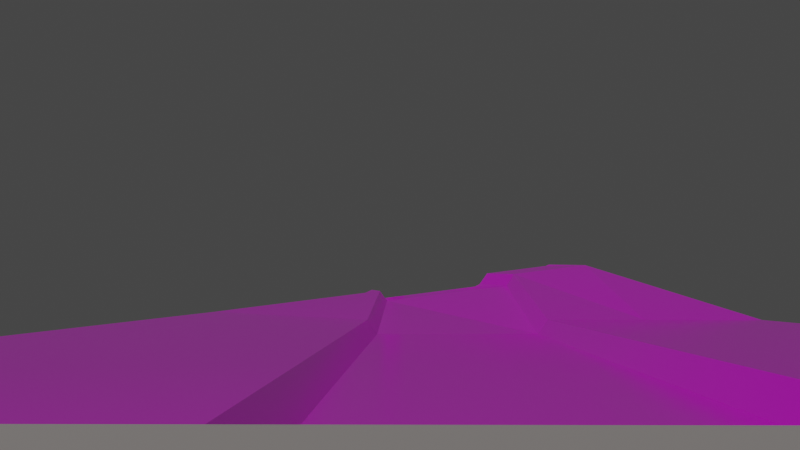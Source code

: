 # Source: Test_Map_1.blend  (saved by Blender 2.91.10; exported with 4.5.12 LTS)
import bpy
from mathutils import Matrix  # noqa: F401  (used for matrix-valued properties, if any)

bpy.ops.wm.read_factory_settings(use_empty=True)
scene = bpy.context.scene
scene.name = 'Scene'

# ---- collections
col_collection = bpy.data.collections.new('Collection'); scene.collection.children.link(col_collection)

# ---- images (referenced by path relative to the original .blend; pixels are not part of the script)
import os
ASSET_DIR = os.environ.get("B2B_ASSET_DIR", "")  # directory of the original .blend (textures are referenced by path, not embedded)
HERE = os.path.dirname(os.path.abspath(__file__))  # packed textures are extracted next to this script under _unpacked/

def load_image(name, relpath, width, height, colorspace="sRGB"):
    """Load a texture the original file referenced (path relative to the .blend, or extracted next to this script)."""
    p = next((c for c in (os.path.join(HERE, relpath), os.path.join(ASSET_DIR, relpath)) if relpath and os.path.exists(c)), "")
    if p:
        img = bpy.data.images.load(p, check_existing=True)
        img.name = name
    else:  # same state as the original file: an image datablock whose file is absent (Cycles renders it pink)
        img = bpy.data.images.new(name, width, height)
        img.source = "FILE"
        img.filepath = "//" + (relpath or name)
    img.colorspace_settings.name = colorspace
    return img
img_ground_texture__green__png_001 = load_image('Ground Texture (Green).png.001', 'Ground Texture (Green).png', 1024, 1024, 'sRGB')
img_ground_texture__red__png_001 = load_image('Ground Texture (Red).png.001', 'Ground Texture (Red).png', 1024, 1024, 'sRGB')
img_flying_shape__blue__png_001 = load_image('Flying Shape (Blue).png.001', 'Flying Shape (Blue).png', 1024, 1024, 'sRGB')

# ---- materials (node trees are filled in below, after node groups)
mat_material_002 = bpy.data.materials.new('Material.002')
mat_material_002.use_transparent_shadow = False
mat_material_001 = bpy.data.materials.new('Material.001')
mat_material_001.use_transparent_shadow = False
mat_material_003 = bpy.data.materials.new('Material.003')
mat_material_003.use_transparent_shadow = False
mat_material_004 = bpy.data.materials.new('Material.004')
mat_material_004.use_transparent_shadow = False

# ---- material node trees
mat_material_002.use_nodes = True; mat_material_002.node_tree.nodes.clear()
_N = mat_material_002.node_tree.nodes; _L = mat_material_002.node_tree.links
n0 = _N.new('ShaderNodeBsdfPrincipled'); n0.name = 'Principled BSDF'; n0.location = (10, 300)
n0.distribution = 'GGX'
n0.subsurface_method = 'BURLEY'
n0.inputs[0].default_value = (0.6445, 0.5947, 0.5733, 1.0)
n0.inputs[1].default_value = 0.5197
n0.inputs[2].default_value = 0.7992
n0.inputs[3].default_value = 1.45
n0.inputs[27].default_value = (0.0, 0.0, 0.0, 1.0)
n0.inputs[28].default_value = 1.0
n1 = _N.new('ShaderNodeOutputMaterial'); n1.name = 'Material Output'; n1.location = (300, 300)
_L.new(n0.outputs[0], n1.inputs[0])
n1.is_active_output = True
mat_material_001.use_nodes = True; mat_material_001.node_tree.nodes.clear()
_N = mat_material_001.node_tree.nodes; _L = mat_material_001.node_tree.links
n0 = _N.new('ShaderNodeBsdfPrincipled'); n0.name = 'Principled BSDF'; n0.location = (10, 300)
n0.distribution = 'GGX'
n0.subsurface_method = 'BURLEY'
n0.inputs[2].default_value = 0.2087
n0.inputs[3].default_value = 1.45
n0.inputs[13].default_value = 0.4921
n0.inputs[27].default_value = (0.0, 0.0, 0.0, 1.0)
n0.inputs[28].default_value = 1.0
n1 = _N.new('ShaderNodeOutputMaterial'); n1.name = 'Material Output'; n1.location = (300, 300)
n2 = _N.new('ShaderNodeTexImage'); n2.name = 'Image Texture'; n2.location = (-280, 275)
n2.image = img_ground_texture__green__png_001
_L.new(n0.outputs[0], n1.inputs[0])
_L.new(n2.outputs[0], n0.inputs[0])
n1.is_active_output = True
mat_material_003.use_nodes = True; mat_material_003.node_tree.nodes.clear()
_N = mat_material_003.node_tree.nodes; _L = mat_material_003.node_tree.links
n0 = _N.new('ShaderNodeBsdfPrincipled'); n0.name = 'Principled BSDF'; n0.location = (10, 300)
n0.distribution = 'GGX'
n0.subsurface_method = 'BURLEY'
n0.inputs[3].default_value = 1.45
n0.inputs[27].default_value = (0.0, 0.0, 0.0, 1.0)
n0.inputs[28].default_value = 1.0
n1 = _N.new('ShaderNodeOutputMaterial'); n1.name = 'Material Output'; n1.location = (300, 300)
n2 = _N.new('ShaderNodeTexImage'); n2.name = 'Image Texture'; n2.location = (-280, 275)
n2.image = img_ground_texture__red__png_001
_L.new(n0.outputs[0], n1.inputs[0])
_L.new(n2.outputs[0], n0.inputs[0])
n1.is_active_output = True
mat_material_004.use_nodes = True; mat_material_004.node_tree.nodes.clear()
_N = mat_material_004.node_tree.nodes; _L = mat_material_004.node_tree.links
n0 = _N.new('ShaderNodeBsdfPrincipled'); n0.name = 'Principled BSDF'; n0.location = (10, 300)
n0.distribution = 'GGX'
n0.subsurface_method = 'BURLEY'
n0.inputs[3].default_value = 1.45
n0.inputs[27].default_value = (0.0, 0.0, 0.0, 1.0)
n0.inputs[28].default_value = 1.0
n1 = _N.new('ShaderNodeOutputMaterial'); n1.name = 'Material Output'; n1.location = (300, 300)
n2 = _N.new('ShaderNodeTexImage'); n2.name = 'Image Texture'; n2.location = (-280, 275)
n2.image = img_flying_shape__blue__png_001
_L.new(n0.outputs[0], n1.inputs[0])
_L.new(n2.outputs[0], n0.inputs[0])
n1.is_active_output = True

# ---- world
world_world = bpy.data.worlds.new('World'); scene.world = world_world
world_world.use_nodes = True; world_world.node_tree.nodes.clear()
_N = world_world.node_tree.nodes; _L = world_world.node_tree.links
n0 = _N.new('ShaderNodeOutputWorld'); n0.name = 'World Output'; n0.location = (300, 300)
n1 = _N.new('ShaderNodeBackground'); n1.name = 'Background'; n1.location = (10, 300)
n1.inputs[0].default_value = (0.05088, 0.05088, 0.05088, 1.0)
_L.new(n1.outputs[0], n0.inputs[0])
n0.is_active_output = True
world_world.color = (0.05088, 0.05088, 0.05088)
world_world.use_sun_shadow = False
world_world.sun_shadow_jitter_overblur = 0.0

# ---- cameras
cam_camera = bpy.data.cameras.new('Camera')
cam_camera.clip_end = 100.0
cam_camera.ortho_scale = 7.314

# ---- lights
light_sun = bpy.data.lights.new('Sun', 'SUN')
light_sun.transmission_factor = 0.0
light_sun.energy = 1.0
light_sun.shadow_soft_size = 0.125

# ---- meshes
me_plane = bpy.data.meshes.new('Plane')
me_plane.from_pydata([(-1.0, -1.0, 0.0), (1.0, -1.0, 0.0), (-1.0, 1.0, 0.0), (1.0, 1.0, 0.0)], [], [(0, 1, 3, 2)])
_uv = me_plane.uv_layers.new(name='UVMap')
_uv.uv.foreach_set('vector', [0.0, 0.0, 1.0, 0.0, 1.0, 1.0, 0.0, 1.0])
me_plane.materials.append(mat_material_002)
me_plane.use_remesh_fix_poles = True
me_plane.use_remesh_preserve_attributes = False
me_plane.use_mirror_vertex_groups = False
me_plane.update()
me_plane_001 = bpy.data.meshes.new('Plane.001')
me_plane_001.from_pydata([(-1.0, -1.0, 0.0), (1.0, -1.0, 0.0), (-1.0, 1.0, 0.0), (1.0, 1.0, 0.0), (-1.0, 0.6215, 0.0), (1.0, 0.6215, 0.0), (-0.5928, -1.0, 0.0), (-0.5928, 1.0, 0.0), (-0.6251, -0.3911, 1.273), (0.1115, -1.0, 0.0), (0.1115, 1.0, 0.0), (0.1115, 0.6215, 0.8696), (0.3791, -1.0, 0.0), (0.3791, 1.0, 0.0), (0.3791, 0.6215, 0.0), (-1.0, -0.2771, 0.0), (1.0, -0.2771, 0.0), (-0.5899, -0.6903, 0.3845), (0.1099, -0.2458, 0.2055), (0.3807, -0.2451, -0.1978), (1.0, 0.3083, 0.0), (-0.5895, -0.5064, 0.7961), (0.1144, 0.2765, 0.4853), (0.3774, 0.2763, -0.1995), (-1.0, 0.3083, 0.0), (0.3791, -0.2771, 0.0), (0.1115, -0.2771, 0.3877), (-0.6072, -0.7285, 0.5676), (-0.6189, -0.5087, 1.027), (0.968, -0.2451, -0.1988), (0.968, 0.2763, -0.1988), (0.3791, 0.3083, 0.0), (0.1115, 0.3083, 0.7017)], [], [(14, 5, 3, 13), (31, 20, 5, 14), (24, 28, 8, 4), (4, 8, 7, 2), (28, 32, 11, 8), (8, 11, 10, 7), (32, 31, 14, 11), (11, 14, 13, 10), (9, 12, 25, 26), (6, 9, 26, 27), (0, 6, 27, 15), (12, 1, 16, 25), (18, 19, 23, 22), (17, 18, 22, 21), (15, 27, 28, 24), (19, 29, 30, 23), (19, 18, 26, 25), (18, 17, 27, 26), (29, 19, 25, 16), (30, 29, 16, 20), (17, 21, 28, 27), (22, 23, 31, 32), (21, 22, 32, 28), (23, 30, 20, 31)])
_uv = me_plane_001.uv_layers.new(name='UVMap')
_uv.uv.foreach_set('vector', [0.6896, 0.8107, 1.0, 0.8107, 1.0, 1.0, 0.6896, 1.0, 0.6896, 0.6541, 1.0, 0.6541, 1.0, 0.8107, 0.6896, 0.8107, 0.0, 0.6541, 0.2036, 0.6541, 0.2036, 0.8107, 0.0, 0.8107, 0.0, 0.8107, 0.2036, 0.8107, 0.2036, 1.0, 0.0, 1.0, 0.2036, 0.6541, 0.5558, 0.6541, 0.5558, 0.8107, 0.2036, 0.8107, 0.2036, 0.8107, 0.5558, 0.8107, 0.5558, 1.0, 0.2036, 1.0, 0.5558, 0.6541, 0.6896, 0.6541, 0.6896, 0.8107, 0.5558, 0.8107, 0.5558, 0.8107, 0.6896, 0.8107, 0.6896, 1.0, 0.5558, 1.0, 0.5558, 0.0, 0.6896, 0.0, 0.6896, 0.3615, 0.5558, 0.3615, 0.2036, 0.0, 0.5558, 0.0, 0.5558, 0.3615, 0.2036, 0.3615, 0.0, 0.0, 0.2036, 0.0, 0.2036, 0.3615, 0.0, 0.3615, 0.6896, 0.0, 1.0, 0.0, 1.0, 0.3615, 0.6896, 0.3615, 0.5553, 0.3772, 0.6904, 0.3775, 0.6887, 0.6381, 0.5567, 0.6377, 0.2159, 0.3801, 0.5553, 0.3772, 0.5567, 0.6377, 0.2143, 0.6355, 0.0, 0.3615, 0.2036, 0.3615, 0.2036, 0.6541, 0.0, 0.6541, 0.6904, 0.3775, 0.984, 0.3775, 0.984, 0.6381, 0.6887, 0.6381, 0.6904, 0.3775, 0.5553, 0.3772, 0.5558, 0.3615, 0.6896, 0.3615, 0.5553, 0.3772, 0.2159, 0.3801, 0.2036, 0.3615, 0.5558, 0.3615, 0.984, 0.3775, 0.6904, 0.3775, 0.6896, 0.3615, 1.0, 0.3615, 0.984, 0.6381, 0.984, 0.3775, 1.0, 0.3615, 1.0, 0.6541, 0.2159, 0.3801, 0.2143, 0.6355, 0.2036, 0.6541, 0.2036, 0.3615, 0.5567, 0.6377, 0.6887, 0.6381, 0.6896, 0.6541, 0.5558, 0.6541, 0.2143, 0.6355, 0.5567, 0.6377, 0.5558, 0.6541, 0.2036, 0.6541, 0.6887, 0.6381, 0.984, 0.6381, 1.0, 0.6541, 0.6896, 0.6541])
me_plane_001.materials.append(mat_material_001)
me_plane_001.use_remesh_fix_poles = True
me_plane_001.use_remesh_preserve_attributes = False
me_plane_001.use_mirror_vertex_groups = False
me_plane_001.update()
me_plane_002 = bpy.data.meshes.new('Plane.002')
me_plane_002.from_pydata([(-1.0, -1.0, 0.0), (1.0, -1.0, 0.0), (-1.0, 1.0, 0.0), (1.0, 1.0, 0.0)], [], [(0, 1, 3, 2)])
_uv = me_plane_002.uv_layers.new(name='UVMap')
_uv.uv.foreach_set('vector', [0.0, 0.0, 1.0, 0.0, 1.0, 1.0, 0.0, 1.0])
me_plane_002.materials.append(mat_material_003)
me_plane_002.materials.append(None)
me_plane_002.use_remesh_fix_poles = True
me_plane_002.use_remesh_preserve_attributes = False
me_plane_002.use_mirror_vertex_groups = False
me_plane_002.update()
me_cube_001 = bpy.data.meshes.new('Cube.001')
me_cube_001.from_pydata([(-1.0, -1.0, -1.0), (-1.0, -1.0, 1.0), (-1.0, 1.0, -1.0), (-1.0, 1.0, 1.0), (1.0, -1.0, -1.0), (1.0, -1.0, 1.0), (1.0, 1.0, -1.0), (1.0, 1.0, 1.0), (-1.342, 0.0, -1.342), (-1.342, 0.0, 1.342), (1.342, 0.0, -1.342), (1.342, 0.0, 1.342)], [], [(8, 9, 3, 2), (2, 3, 7, 6), (10, 11, 5, 4), (4, 5, 1, 0), (8, 10, 4, 0), (11, 9, 1, 5), (7, 3, 9, 11), (2, 6, 10, 8), (6, 7, 11, 10), (0, 1, 9, 8)])
_uv = me_cube_001.uv_layers.new(name='UVMap')
_uv.uv.foreach_set('vector', [0.375, 0.125, 0.625, 0.125, 0.625, 0.25, 0.375, 0.25, 0.375, 0.25, 0.625, 0.25, 0.625, 0.5, 0.375, 0.5, 0.375, 0.625, 0.625, 0.625, 0.625, 0.75, 0.375, 0.75, 0.375, 0.75, 0.625, 0.75, 0.625, 1.0, 0.375, 1.0, 0.125, 0.625, 0.375, 0.625, 0.375, 0.75, 0.125, 0.75, 0.625, 0.625, 0.875, 0.625, 0.875, 0.75, 0.625, 0.75, 0.625, 0.5, 0.875, 0.5, 0.875, 0.625, 0.625, 0.625, 0.125, 0.5, 0.375, 0.5, 0.375, 0.625, 0.125, 0.625, 0.375, 0.5, 0.625, 0.5, 0.625, 0.625, 0.375, 0.625, 0.375, 0.0, 0.625, 0.0, 0.625, 0.125, 0.375, 0.125])
me_cube_001.materials.append(mat_material_004)
me_cube_001.use_remesh_fix_poles = True
me_cube_001.use_remesh_preserve_attributes = False
me_cube_001.use_mirror_vertex_groups = False
me_cube_001.update()

# ---- objects
ob_camera = bpy.data.objects.new('Camera', cam_camera)
ob_plane = bpy.data.objects.new('Plane', me_plane)
ob_plane_001 = bpy.data.objects.new('Plane.001', me_plane_001)
ob_sun = bpy.data.objects.new('Sun', light_sun)
ob_plane_002 = bpy.data.objects.new('Plane.002', me_plane_002)
ob_cube = bpy.data.objects.new('Cube', me_cube_001)

# ---- transforms, parenting, visibility, modifiers, constraints
ob_camera.location = (12.92, -2.285, 1.924)
ob_camera.rotation_euler = (1.628, -0.0001399, 1.585)
ob_camera.lock_rotations_4d = False
ob_camera.empty_display_type = 'ARROWS'
ob_camera.color = (0.0, 0.0, 0.0, 0.0)
ob_camera.display_type = 'WIRE'
ob_camera.lineart.crease_threshold = 0.0
ob_plane.location = (7.018, 0.0, 1.087)
ob_plane.scale = (1.0, 9.57, 1.0)
ob_plane.lineart.crease_threshold = 0.0
ob_plane_001.location = (-89.89, 0.0, 0.0)
ob_plane_001.scale = (89.03, 19.05, 4.467)
ob_plane_001.lineart.crease_threshold = 0.0
ob_sun.location = (-59.19, -2.471, 34.04)
ob_sun.rotation_euler = (0.3884, 0.405, 0.08269)
ob_sun.lineart.crease_threshold = 0.0
ob_plane_002.location = (-112.9, 0.0, -4.287)
ob_plane_002.scale = (106.1, 110.1, 14.51)
ob_plane_002.lineart.crease_threshold = 0.0
ob_cube.location = (-109.5, -4.96, 3.73)
ob_cube.lineart.crease_threshold = 0.0

# ---- collection membership
col_collection.objects.link(ob_camera)
col_collection.objects.link(ob_plane)
col_collection.objects.link(ob_plane_001)
col_collection.objects.link(ob_sun)
col_collection.objects.link(ob_plane_002)
col_collection.objects.link(ob_cube)

# ---- scene / render settings (as saved in the file)
scene.camera = ob_camera
scene.frame_start = 0; scene.frame_end = 160; scene.frame_set(48)
scene.render.engine = 'BLENDER_EEVEE_NEXT'
scene.cycles.use_denoising = False
scene.cycles.samples = 128
scene.cycles.sampling_pattern = 'TABULATED_SOBOL'
scene.cycles.use_adaptive_sampling = False
scene.cycles.use_light_tree = False
scene.view_settings.view_transform = 'Filmic'
bpy.context.view_layer.update()
